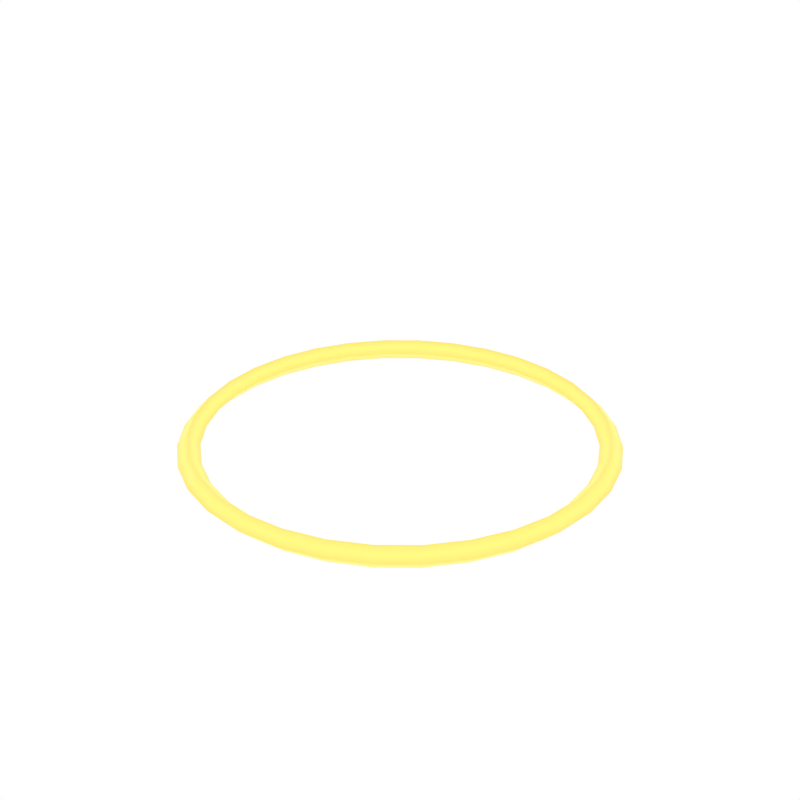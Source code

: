 # Source: Swoosh.blend  (saved by Blender 2.91.10; exported with 4.5.12 LTS)
import bpy
from mathutils import Matrix  # noqa: F401  (used for matrix-valued properties, if any)

bpy.ops.wm.read_factory_settings(use_empty=True)
scene = bpy.context.scene
scene.name = 'Scene'

# ---- collections
col_collection_1 = bpy.data.collections.new('Collection 1'); scene.collection.children.link(col_collection_1)

# ---- materials (node trees are filled in below, after node groups)
mat_material = bpy.data.materials.new('Material')
mat_material.use_transparent_shadow = False

# ---- material node trees
mat_material.use_nodes = True; mat_material.node_tree.nodes.clear()
_N = mat_material.node_tree.nodes; _L = mat_material.node_tree.links
n0 = _N.new('ShaderNodeBsdfPrincipled'); n0.name = 'Principled BSDF'; n0.location = (10, 300)
n0.distribution = 'GGX'
n0.subsurface_method = 'BURLEY'
n0.inputs[0].default_value = (0.9451, 0.7523, 0.1678, 1.0)
n0.inputs[3].default_value = 1.45
n0.inputs[27].default_value = (0.3707, 0.2092, 0.0402, 1.0)
n0.inputs[28].default_value = 1.0
n1 = _N.new('ShaderNodeOutputMaterial'); n1.name = 'Material Output'; n1.location = (300, 300)
_L.new(n0.outputs[0], n1.inputs[0])
n1.is_active_output = True

# ---- world
world_world = bpy.data.worlds.new('World'); scene.world = world_world
world_world.color = (1.0, 1.0, 1.0)
world_world.use_sun_shadow = False
world_world.sun_shadow_jitter_overblur = 0.0
world_world.cycles.sampling_method = 'NONE'
world_world.cycles.sample_map_resolution = 256

# ---- meshes
me_torus = bpy.data.meshes.new('Torus')
me_torus.from_pydata([(0.77, 0.0, 0.04922), (0.73, 0.0, 0.08922), (0.69, 0.0, 0.04922), (0.73, 0.0, 0.009222), (0.7552, 0.1502, 0.04922), (0.716, 0.1424, 0.08922), (0.6767, 0.1346, 0.04922), (0.716, 0.1424, 0.009222), (0.7114, 0.2947, 0.04922), (0.6744, 0.2794, 0.08922), (0.6375, 0.2641, 0.04922), (0.6744, 0.2794, 0.009222), (0.6402, 0.4278, 0.04922), (0.607, 0.4056, 0.08922), (0.5737, 0.3833, 0.04922), (0.607, 0.4056, 0.009222), (0.5445, 0.5445, 0.04922), (0.5162, 0.5162, 0.08922), (0.4879, 0.4879, 0.04922), (0.5162, 0.5162, 0.009222), (0.4278, 0.6402, 0.04922), (0.4056, 0.607, 0.08922), (0.3833, 0.5737, 0.04922), (0.4056, 0.607, 0.009222), (0.2947, 0.7114, 0.04922), (0.2794, 0.6744, 0.08922), (0.2641, 0.6375, 0.04922), (0.2794, 0.6744, 0.009222), (0.1502, 0.7552, 0.04922), (0.1424, 0.716, 0.08922), (0.1346, 0.6767, 0.04922), (0.1424, 0.716, 0.009222), (5.813e-08, 0.77, 0.04922), (5.511e-08, 0.73, 0.08922), (5.209e-08, 0.69, 0.04922), (5.511e-08, 0.73, 0.009222), (-0.1502, 0.7552, 0.04922), (-0.1424, 0.716, 0.08922), (-0.1346, 0.6767, 0.04922), (-0.1424, 0.716, 0.009222), (-0.2947, 0.7114, 0.04922), (-0.2794, 0.6744, 0.08922), (-0.2641, 0.6375, 0.04922), (-0.2794, 0.6744, 0.009222), (-0.4278, 0.6402, 0.04922), (-0.4056, 0.607, 0.08922), (-0.3833, 0.5737, 0.04922), (-0.4056, 0.607, 0.009222), (-0.5445, 0.5445, 0.04922), (-0.5162, 0.5162, 0.08922), (-0.4879, 0.4879, 0.04922), (-0.5162, 0.5162, 0.009222), (-0.6402, 0.4278, 0.04922), (-0.607, 0.4056, 0.08922), (-0.5737, 0.3833, 0.04922), (-0.607, 0.4056, 0.009222), (-0.7114, 0.2947, 0.04922), (-0.6744, 0.2794, 0.08922), (-0.6375, 0.2641, 0.04922), (-0.6744, 0.2794, 0.009222), (-0.7552, 0.1502, 0.04922), (-0.716, 0.1424, 0.08922), (-0.6767, 0.1346, 0.04922), (-0.716, 0.1424, 0.009222), (-0.77, 6.732e-08, 0.04922), (-0.73, 6.382e-08, 0.08922), (-0.69, 6.032e-08, 0.04922), (-0.73, 6.382e-08, 0.009222), (-0.7552, -0.1502, 0.04922), (-0.716, -0.1424, 0.08922), (-0.6767, -0.1346, 0.04922), (-0.716, -0.1424, 0.009222), (-0.7114, -0.2947, 0.04922), (-0.6744, -0.2794, 0.08922), (-0.6375, -0.2641, 0.04922), (-0.6744, -0.2794, 0.009222), (-0.6402, -0.4278, 0.04922), (-0.607, -0.4056, 0.08922), (-0.5737, -0.3833, 0.04922), (-0.607, -0.4056, 0.009222), (-0.5445, -0.5445, 0.04922), (-0.5162, -0.5162, 0.08922), (-0.4879, -0.4879, 0.04922), (-0.5162, -0.5162, 0.009222), (-0.4278, -0.6402, 0.04922), (-0.4056, -0.607, 0.08922), (-0.3833, -0.5737, 0.04922), (-0.4056, -0.607, 0.009222), (-0.2947, -0.7114, 0.04922), (-0.2794, -0.6744, 0.08922), (-0.2641, -0.6375, 0.04922), (-0.2794, -0.6744, 0.009222), (-0.1502, -0.7552, 0.04922), (-0.1424, -0.716, 0.08922), (-0.1346, -0.6767, 0.04922), (-0.1424, -0.716, 0.009222), (5.813e-08, -0.77, 0.04922), (5.511e-08, -0.73, 0.08922), (5.209e-08, -0.69, 0.04922), (5.511e-08, -0.73, 0.009222), (0.1502, -0.7552, 0.04922), (0.1424, -0.716, 0.08922), (0.1346, -0.6767, 0.04922), (0.1424, -0.716, 0.009222), (0.2947, -0.7114, 0.04922), (0.2794, -0.6744, 0.08922), (0.2641, -0.6375, 0.04922), (0.2794, -0.6744, 0.009222), (0.4278, -0.6402, 0.04922), (0.4056, -0.607, 0.08922), (0.3833, -0.5737, 0.04922), (0.4056, -0.607, 0.009222), (0.5445, -0.5445, 0.04922), (0.5162, -0.5162, 0.08922), (0.4879, -0.4879, 0.04922), (0.5162, -0.5162, 0.009222), (0.6402, -0.4278, 0.04922), (0.607, -0.4056, 0.08922), (0.5737, -0.3833, 0.04922), (0.607, -0.4056, 0.009222), (0.7114, -0.2947, 0.04922), (0.6744, -0.2794, 0.08922), (0.6375, -0.2641, 0.04922), (0.6744, -0.2794, 0.009222), (0.7552, -0.1502, 0.04922), (0.716, -0.1424, 0.08922), (0.6767, -0.1346, 0.04922), (0.716, -0.1424, 0.009222)], [], [(0, 4, 5, 1), (1, 5, 6, 2), (2, 6, 7, 3), (3, 7, 4, 0), (4, 8, 9, 5), (5, 9, 10, 6), (6, 10, 11, 7), (7, 11, 8, 4), (8, 12, 13, 9), (9, 13, 14, 10), (10, 14, 15, 11), (11, 15, 12, 8), (12, 16, 17, 13), (13, 17, 18, 14), (14, 18, 19, 15), (15, 19, 16, 12), (16, 20, 21, 17), (17, 21, 22, 18), (18, 22, 23, 19), (19, 23, 20, 16), (20, 24, 25, 21), (21, 25, 26, 22), (22, 26, 27, 23), (23, 27, 24, 20), (24, 28, 29, 25), (25, 29, 30, 26), (26, 30, 31, 27), (27, 31, 28, 24), (28, 32, 33, 29), (29, 33, 34, 30), (30, 34, 35, 31), (31, 35, 32, 28), (32, 36, 37, 33), (33, 37, 38, 34), (34, 38, 39, 35), (35, 39, 36, 32), (36, 40, 41, 37), (37, 41, 42, 38), (38, 42, 43, 39), (39, 43, 40, 36), (40, 44, 45, 41), (41, 45, 46, 42), (42, 46, 47, 43), (43, 47, 44, 40), (44, 48, 49, 45), (45, 49, 50, 46), (46, 50, 51, 47), (47, 51, 48, 44), (48, 52, 53, 49), (49, 53, 54, 50), (50, 54, 55, 51), (51, 55, 52, 48), (52, 56, 57, 53), (53, 57, 58, 54), (54, 58, 59, 55), (55, 59, 56, 52), (56, 60, 61, 57), (57, 61, 62, 58), (58, 62, 63, 59), (59, 63, 60, 56), (60, 64, 65, 61), (61, 65, 66, 62), (62, 66, 67, 63), (63, 67, 64, 60), (64, 68, 69, 65), (65, 69, 70, 66), (66, 70, 71, 67), (67, 71, 68, 64), (68, 72, 73, 69), (69, 73, 74, 70), (70, 74, 75, 71), (71, 75, 72, 68), (72, 76, 77, 73), (73, 77, 78, 74), (74, 78, 79, 75), (75, 79, 76, 72), (76, 80, 81, 77), (77, 81, 82, 78), (78, 82, 83, 79), (79, 83, 80, 76), (80, 84, 85, 81), (81, 85, 86, 82), (82, 86, 87, 83), (83, 87, 84, 80), (84, 88, 89, 85), (85, 89, 90, 86), (86, 90, 91, 87), (87, 91, 88, 84), (88, 92, 93, 89), (89, 93, 94, 90), (90, 94, 95, 91), (91, 95, 92, 88), (92, 96, 97, 93), (93, 97, 98, 94), (94, 98, 99, 95), (95, 99, 96, 92), (96, 100, 101, 97), (97, 101, 102, 98), (98, 102, 103, 99), (99, 103, 100, 96), (100, 104, 105, 101), (101, 105, 106, 102), (102, 106, 107, 103), (103, 107, 104, 100), (104, 108, 109, 105), (105, 109, 110, 106), (106, 110, 111, 107), (107, 111, 108, 104), (108, 112, 113, 109), (109, 113, 114, 110), (110, 114, 115, 111), (111, 115, 112, 108), (112, 116, 117, 113), (113, 117, 118, 114), (114, 118, 119, 115), (115, 119, 116, 112), (116, 120, 121, 117), (117, 121, 122, 118), (118, 122, 123, 119), (119, 123, 120, 116), (120, 124, 125, 121), (121, 125, 126, 122), (122, 126, 127, 123), (123, 127, 124, 120), (124, 0, 1, 125), (125, 1, 2, 126), (126, 2, 3, 127), (127, 3, 0, 124)])
me_torus.polygons.foreach_set('use_smooth', [True] * 128)
_uv = me_torus.uv_layers.new(name='UVMap')
_uv.uv.foreach_set('vector', [0.5, 0.5, 0.5312, 0.5, 0.5312, 0.75, 0.5, 0.75, 0.5, 0.75, 0.5312, 0.75, 0.5312, 1.0, 0.5, 1.0, 0.5, 0.0, 0.5312, 0.0, 0.5312, 0.25, 0.5, 0.25, 0.5, 0.25, 0.5312, 0.25, 0.5312, 0.5, 0.5, 0.5, 0.5312, 0.5, 0.5625, 0.5, 0.5625, 0.75, 0.5312, 0.75, 0.5312, 0.75, 0.5625, 0.75, 0.5625, 1.0, 0.5312, 1.0, 0.5312, 0.0, 0.5625, 0.0, 0.5625, 0.25, 0.5312, 0.25, 0.5312, 0.25, 0.5625, 0.25, 0.5625, 0.5, 0.5312, 0.5, 0.5625, 0.5, 0.5938, 0.5, 0.5938, 0.75, 0.5625, 0.75, 0.5625, 0.75, 0.5938, 0.75, 0.5938, 1.0, 0.5625, 1.0, 0.5625, 0.0, 0.5938, 0.0, 0.5938, 0.25, 0.5625, 0.25, 0.5625, 0.25, 0.5938, 0.25, 0.5938, 0.5, 0.5625, 0.5, 0.5938, 0.5, 0.625, 0.5, 0.625, 0.75, 0.5938, 0.75, 0.5938, 0.75, 0.625, 0.75, 0.625, 1.0, 0.5938, 1.0, 0.5938, 0.0, 0.625, 0.0, 0.625, 0.25, 0.5938, 0.25, 0.5938, 0.25, 0.625, 0.25, 0.625, 0.5, 0.5938, 0.5, 0.625, 0.5, 0.6562, 0.5, 0.6562, 0.75, 0.625, 0.75, 0.625, 0.75, 0.6562, 0.75, 0.6562, 1.0, 0.625, 1.0, 0.625, 0.0, 0.6562, 0.0, 0.6562, 0.25, 0.625, 0.25, 0.625, 0.25, 0.6562, 0.25, 0.6562, 0.5, 0.625, 0.5, 0.6562, 0.5, 0.6875, 0.5, 0.6875, 0.75, 0.6562, 0.75, 0.6562, 0.75, 0.6875, 0.75, 0.6875, 1.0, 0.6562, 1.0, 0.6562, 0.0, 0.6875, 0.0, 0.6875, 0.25, 0.6562, 0.25, 0.6562, 0.25, 0.6875, 0.25, 0.6875, 0.5, 0.6562, 0.5, 0.6875, 0.5, 0.7188, 0.5, 0.7188, 0.75, 0.6875, 0.75, 0.6875, 0.75, 0.7188, 0.75, 0.7188, 1.0, 0.6875, 1.0, 0.6875, 0.0, 0.7188, 0.0, 0.7188, 0.25, 0.6875, 0.25, 0.6875, 0.25, 0.7188, 0.25, 0.7188, 0.5, 0.6875, 0.5, 0.7188, 0.5, 0.75, 0.5, 0.75, 0.75, 0.7188, 0.75, 0.7188, 0.75, 0.75, 0.75, 0.75, 1.0, 0.7188, 1.0, 0.7188, 0.0, 0.75, 0.0, 0.75, 0.25, 0.7188, 0.25, 0.7188, 0.25, 0.75, 0.25, 0.75, 0.5, 0.7188, 0.5, 0.75, 0.5, 0.7812, 0.5, 0.7812, 0.75, 0.75, 0.75, 0.75, 0.75, 0.7812, 0.75, 0.7812, 1.0, 0.75, 1.0, 0.75, 0.0, 0.7812, 0.0, 0.7812, 0.25, 0.75, 0.25, 0.75, 0.25, 0.7812, 0.25, 0.7812, 0.5, 0.75, 0.5, 0.7812, 0.5, 0.8125, 0.5, 0.8125, 0.75, 0.7812, 0.75, 0.7812, 0.75, 0.8125, 0.75, 0.8125, 1.0, 0.7812, 1.0, 0.7812, 0.0, 0.8125, 0.0, 0.8125, 0.25, 0.7812, 0.25, 0.7812, 0.25, 0.8125, 0.25, 0.8125, 0.5, 0.7812, 0.5, 0.8125, 0.5, 0.8438, 0.5, 0.8438, 0.75, 0.8125, 0.75, 0.8125, 0.75, 0.8438, 0.75, 0.8438, 1.0, 0.8125, 1.0, 0.8125, 0.0, 0.8438, 0.0, 0.8438, 0.25, 0.8125, 0.25, 0.8125, 0.25, 0.8438, 0.25, 0.8438, 0.5, 0.8125, 0.5, 0.8438, 0.5, 0.875, 0.5, 0.875, 0.75, 0.8438, 0.75, 0.8438, 0.75, 0.875, 0.75, 0.875, 1.0, 0.8438, 1.0, 0.8438, 0.0, 0.875, 0.0, 0.875, 0.25, 0.8438, 0.25, 0.8438, 0.25, 0.875, 0.25, 0.875, 0.5, 0.8438, 0.5, 0.875, 0.5, 0.9062, 0.5, 0.9062, 0.75, 0.875, 0.75, 0.875, 0.75, 0.9062, 0.75, 0.9062, 1.0, 0.875, 1.0, 0.875, 0.0, 0.9062, 0.0, 0.9062, 0.25, 0.875, 0.25, 0.875, 0.25, 0.9062, 0.25, 0.9062, 0.5, 0.875, 0.5, 0.9062, 0.5, 0.9375, 0.5, 0.9375, 0.75, 0.9062, 0.75, 0.9062, 0.75, 0.9375, 0.75, 0.9375, 1.0, 0.9062, 1.0, 0.9062, 0.0, 0.9375, 0.0, 0.9375, 0.25, 0.9062, 0.25, 0.9062, 0.25, 0.9375, 0.25, 0.9375, 0.5, 0.9062, 0.5, 0.9375, 0.5, 0.9688, 0.5, 0.9688, 0.75, 0.9375, 0.75, 0.9375, 0.75, 0.9688, 0.75, 0.9688, 1.0, 0.9375, 1.0, 0.9375, 0.0, 0.9688, 0.0, 0.9688, 0.25, 0.9375, 0.25, 0.9375, 0.25, 0.9688, 0.25, 0.9688, 0.5, 0.9375, 0.5, 0.9688, 0.5, 1.0, 0.5, 1.0, 0.75, 0.9688, 0.75, 0.9688, 0.75, 1.0, 0.75, 1.0, 1.0, 0.9688, 1.0, 0.9688, 0.0, 1.0, 0.0, 1.0, 0.25, 0.9688, 0.25, 0.9688, 0.25, 1.0, 0.25, 1.0, 0.5, 0.9688, 0.5, 0.0, 0.5, 0.03125, 0.5, 0.03125, 0.75, 0.0, 0.75, 0.0, 0.75, 0.03125, 0.75, 0.03125, 1.0, 0.0, 1.0, 0.0, 0.0, 0.03125, 0.0, 0.03125, 0.25, 0.0, 0.25, 0.0, 0.25, 0.03125, 0.25, 0.03125, 0.5, 0.0, 0.5, 0.03125, 0.5, 0.0625, 0.5, 0.0625, 0.75, 0.03125, 0.75, 0.03125, 0.75, 0.0625, 0.75, 0.0625, 1.0, 0.03125, 1.0, 0.03125, 0.0, 0.0625, 0.0, 0.0625, 0.25, 0.03125, 0.25, 0.03125, 0.25, 0.0625, 0.25, 0.0625, 0.5, 0.03125, 0.5, 0.0625, 0.5, 0.09375, 0.5, 0.09375, 0.75, 0.0625, 0.75, 0.0625, 0.75, 0.09375, 0.75, 0.09375, 1.0, 0.0625, 1.0, 0.0625, 0.0, 0.09375, 0.0, 0.09375, 0.25, 0.0625, 0.25, 0.0625, 0.25, 0.09375, 0.25, 0.09375, 0.5, 0.0625, 0.5, 0.09375, 0.5, 0.125, 0.5, 0.125, 0.75, 0.09375, 0.75, 0.09375, 0.75, 0.125, 0.75, 0.125, 1.0, 0.09375, 1.0, 0.09375, 0.0, 0.125, 0.0, 0.125, 0.25, 0.09375, 0.25, 0.09375, 0.25, 0.125, 0.25, 0.125, 0.5, 0.09375, 0.5, 0.125, 0.5, 0.1562, 0.5, 0.1562, 0.75, 0.125, 0.75, 0.125, 0.75, 0.1562, 0.75, 0.1562, 1.0, 0.125, 1.0, 0.125, 0.0, 0.1562, 0.0, 0.1562, 0.25, 0.125, 0.25, 0.125, 0.25, 0.1562, 0.25, 0.1562, 0.5, 0.125, 0.5, 0.1562, 0.5, 0.1875, 0.5, 0.1875, 0.75, 0.1562, 0.75, 0.1562, 0.75, 0.1875, 0.75, 0.1875, 1.0, 0.1562, 1.0, 0.1562, 0.0, 0.1875, 0.0, 0.1875, 0.25, 0.1562, 0.25, 0.1562, 0.25, 0.1875, 0.25, 0.1875, 0.5, 0.1562, 0.5, 0.1875, 0.5, 0.2188, 0.5, 0.2188, 0.75, 0.1875, 0.75, 0.1875, 0.75, 0.2188, 0.75, 0.2188, 1.0, 0.1875, 1.0, 0.1875, 0.0, 0.2188, 0.0, 0.2188, 0.25, 0.1875, 0.25, 0.1875, 0.25, 0.2188, 0.25, 0.2188, 0.5, 0.1875, 0.5, 0.2188, 0.5, 0.25, 0.5, 0.25, 0.75, 0.2188, 0.75, 0.2188, 0.75, 0.25, 0.75, 0.25, 1.0, 0.2188, 1.0, 0.2188, 0.0, 0.25, 0.0, 0.25, 0.25, 0.2188, 0.25, 0.2188, 0.25, 0.25, 0.25, 0.25, 0.5, 0.2188, 0.5, 0.25, 0.5, 0.2812, 0.5, 0.2812, 0.75, 0.25, 0.75, 0.25, 0.75, 0.2812, 0.75, 0.2812, 1.0, 0.25, 1.0, 0.25, 0.0, 0.2812, 0.0, 0.2812, 0.25, 0.25, 0.25, 0.25, 0.25, 0.2812, 0.25, 0.2812, 0.5, 0.25, 0.5, 0.2812, 0.5, 0.3125, 0.5, 0.3125, 0.75, 0.2812, 0.75, 0.2812, 0.75, 0.3125, 0.75, 0.3125, 1.0, 0.2812, 1.0, 0.2812, 0.0, 0.3125, 0.0, 0.3125, 0.25, 0.2812, 0.25, 0.2812, 0.25, 0.3125, 0.25, 0.3125, 0.5, 0.2812, 0.5, 0.3125, 0.5, 0.3438, 0.5, 0.3438, 0.75, 0.3125, 0.75, 0.3125, 0.75, 0.3438, 0.75, 0.3438, 1.0, 0.3125, 1.0, 0.3125, 0.0, 0.3438, 0.0, 0.3438, 0.25, 0.3125, 0.25, 0.3125, 0.25, 0.3438, 0.25, 0.3438, 0.5, 0.3125, 0.5, 0.3438, 0.5, 0.375, 0.5, 0.375, 0.75, 0.3438, 0.75, 0.3438, 0.75, 0.375, 0.75, 0.375, 1.0, 0.3438, 1.0, 0.3438, 0.0, 0.375, 0.0, 0.375, 0.25, 0.3438, 0.25, 0.3438, 0.25, 0.375, 0.25, 0.375, 0.5, 0.3438, 0.5, 0.375, 0.5, 0.4062, 0.5, 0.4062, 0.75, 0.375, 0.75, 0.375, 0.75, 0.4062, 0.75, 0.4062, 1.0, 0.375, 1.0, 0.375, 0.0, 0.4062, 0.0, 0.4062, 0.25, 0.375, 0.25, 0.375, 0.25, 0.4062, 0.25, 0.4062, 0.5, 0.375, 0.5, 0.4062, 0.5, 0.4375, 0.5, 0.4375, 0.75, 0.4062, 0.75, 0.4062, 0.75, 0.4375, 0.75, 0.4375, 1.0, 0.4062, 1.0, 0.4062, 0.0, 0.4375, 0.0, 0.4375, 0.25, 0.4062, 0.25, 0.4062, 0.25, 0.4375, 0.25, 0.4375, 0.5, 0.4062, 0.5, 0.4375, 0.5, 0.4688, 0.5, 0.4688, 0.75, 0.4375, 0.75, 0.4375, 0.75, 0.4688, 0.75, 0.4688, 1.0, 0.4375, 1.0, 0.4375, 0.0, 0.4688, 0.0, 0.4688, 0.25, 0.4375, 0.25, 0.4375, 0.25, 0.4688, 0.25, 0.4688, 0.5, 0.4375, 0.5, 0.4688, 0.5, 0.5, 0.5, 0.5, 0.75, 0.4688, 0.75, 0.4688, 0.75, 0.5, 0.75, 0.5, 1.0, 0.4688, 1.0, 0.4688, 0.0, 0.5, 0.0, 0.5, 0.25, 0.4688, 0.25, 0.4688, 0.25, 0.5, 0.25, 0.5, 0.5, 0.4688, 0.5])
me_torus.materials.append(mat_material)
me_torus.use_remesh_fix_poles = True
me_torus.use_remesh_preserve_attributes = False
me_torus.use_mirror_vertex_groups = False
me_torus.update()
arm_armature = bpy.data.armatures.new('Armature')  # bones are not reproduced

# ---- objects
ob_armature = bpy.data.objects.new('Armature', arm_armature)
ob_torus = bpy.data.objects.new('Torus', me_torus)

# ---- transforms, parenting, visibility, modifiers, constraints
ob_armature.location = (0.0, 0.0, 0.0)
ob_armature.lineart.crease_threshold = 0.0
ob_torus.parent = ob_armature
ob_torus.location = (0.0, 0.0, 0.0)
ob_torus.lineart.crease_threshold = 0.0
_vg = ob_torus.vertex_groups.new(name='Bone')
_vg.add([0, 1, 2, 3, 4, 5, 6, 7, 8, 9, 10, 11, 12, 13, 14, 15, 16, 17, 18, 19, 20, 21, 22, 23, 24, 25, 26, 27, 28, 29, 30, 31, 32, 33, 34, 35, 36, 37, 38, 39, 40, 41, 42, 43, 44, 45, 46, 47, 48, 49, 50, 51, 52, 53, 54, 55, 56, 57, 58, 59, 60, 61, 62, 63, 64, 65, 66, 67, 68, 69, 70, 71, 72, 73, 74, 75, 76, 77, 78, 79, 80, 81, 82, 83, 84, 85, 86, 87, 88, 89, 90, 91, 92, 93, 94, 95, 96, 97, 98, 99, 100, 101, 102, 103, 104, 105, 106, 107, 108, 109, 110, 111, 112, 113, 114, 115, 116, 117, 118, 119, 120, 121, 122, 123, 124, 125, 126, 127], 1.0, 'REPLACE')
_m = ob_torus.modifiers.new('Armature', 'ARMATURE')
_m.object = ob_armature

# ---- collection membership
col_collection_1.objects.link(ob_armature)
col_collection_1.objects.link(ob_torus)

# ---- scene / render settings (as saved in the file)
scene.frame_start = 0; scene.frame_end = 60; scene.frame_set(27)
scene.render.engine = 'BLENDER_EEVEE_NEXT'
scene.render.resolution_x = 1000
scene.render.resolution_y = 1000
scene.render.dither_intensity = 0.0
scene.cycles.samples = 200
scene.cycles.sampling_pattern = 'TABULATED_SOBOL'
scene.cycles.light_sampling_threshold = 0.0
scene.cycles.use_adaptive_sampling = False
scene.cycles.use_light_tree = False
scene.cycles.caustics_reflective = False
scene.cycles.caustics_refractive = False
scene.cycles.blur_glossy = 0.0
scene.cycles.max_bounces = 2
scene.cycles.pixel_filter_type = 'GAUSSIAN'
scene.cycles.sample_clamp_indirect = 0.0
scene.view_settings.view_transform = 'Standard'
bpy.context.view_layer.update()

# ---- added for rendering (the .blend has no active camera): camera
cam_auto = bpy.data.cameras.new('AutoCamera')
cam_auto.lens = 50.0
cam_auto.sensor_width = 36.0
cam_auto.clip_end = 1000.0
ob_auto_camera = bpy.data.objects.new('AutoCamera', cam_auto)
scene.collection.objects.link(ob_auto_camera)
ob_auto_camera.location = (2.17649, -2.61178, 1.9301)
ob_auto_camera.rotation_euler = (1.09748, -7.21219e-08, 0.694738)
scene.camera = ob_auto_camera
bpy.context.view_layer.update()
